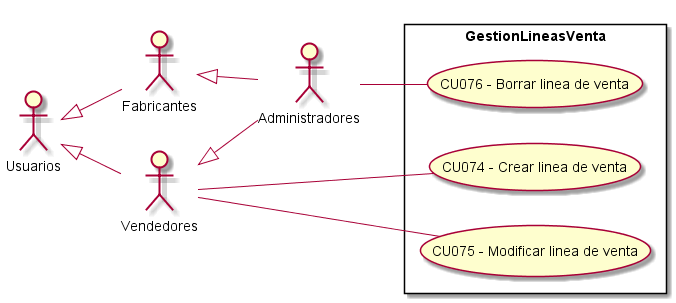

The diagram above was rendered by PlantUML. Its source (embedded in the PNG):
@startuml GestionLineasVenta
top to bottom direction
:Usuarios: 
:Administradores: 
:Vendedores:
:Fabricantes:

Usuarios <|-- Vendedores
Usuarios <|-- Fabricantes
Vendedores <|-- Administradores
Fabricantes <|-- Administradores

 left to right direction

rectangle GestionLineasVenta{
    UseCase "CU074 - Crear linea de venta" as C
    UseCase "CU075 - Modificar linea de venta" as M
    UseCase "CU076 - Borrar linea de venta" as B
}
    Vendedores -- C
    Administradores -- B
    Vendedores -- M

@enduml